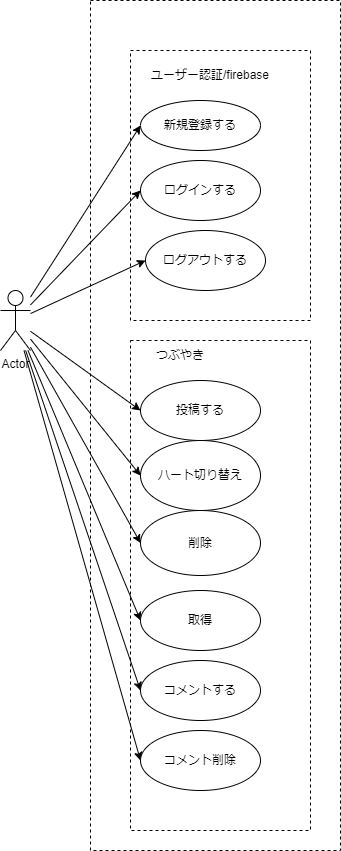

The diagram above was exported from draw.io. Its source (the exported page's mxGraphModel, read from the mxfile embedded in the PNG):
<mxGraphModel dx="1455" dy="987" grid="1" gridSize="10" guides="1" tooltips="1" connect="1" arrows="1" fold="1" page="1" pageScale="1" pageWidth="827" pageHeight="1169" math="0" shadow="0">
  <root>
    <mxCell id="0" />
    <mxCell id="1" parent="0" />
    <mxCell id="8" value="" style="rounded=0;whiteSpace=wrap;html=1;dashed=1;" parent="1" vertex="1">
      <mxGeometry x="280" y="50" width="250" height="850" as="geometry" />
    </mxCell>
    <mxCell id="3" value="" style="rounded=0;whiteSpace=wrap;html=1;dashed=1;" parent="1" vertex="1">
      <mxGeometry x="320" y="100" width="180" height="270" as="geometry" />
    </mxCell>
    <mxCell id="5" value="" style="rounded=0;whiteSpace=wrap;html=1;dashed=1;" parent="1" vertex="1">
      <mxGeometry x="320" y="390" width="180" height="490" as="geometry" />
    </mxCell>
    <mxCell id="19" style="edgeStyle=none;html=1;entryX=0;entryY=0.5;entryDx=0;entryDy=0;" parent="1" source="2" target="12" edge="1">
      <mxGeometry relative="1" as="geometry" />
    </mxCell>
    <mxCell id="20" style="edgeStyle=none;html=1;entryX=0;entryY=0.5;entryDx=0;entryDy=0;" parent="1" source="2" target="13" edge="1">
      <mxGeometry relative="1" as="geometry" />
    </mxCell>
    <mxCell id="21" style="edgeStyle=none;html=1;entryX=0;entryY=0.5;entryDx=0;entryDy=0;" parent="1" source="2" target="14" edge="1">
      <mxGeometry relative="1" as="geometry" />
    </mxCell>
    <mxCell id="22" style="edgeStyle=none;html=1;entryX=0;entryY=0.5;entryDx=0;entryDy=0;" parent="1" source="2" target="15" edge="1">
      <mxGeometry relative="1" as="geometry" />
    </mxCell>
    <mxCell id="23" style="edgeStyle=none;html=1;entryX=0;entryY=0.5;entryDx=0;entryDy=0;" parent="1" source="2" target="17" edge="1">
      <mxGeometry relative="1" as="geometry" />
    </mxCell>
    <mxCell id="24" style="edgeStyle=none;html=1;entryX=0;entryY=0.5;entryDx=0;entryDy=0;" parent="1" source="2" target="18" edge="1">
      <mxGeometry relative="1" as="geometry" />
    </mxCell>
    <mxCell id="50" style="edgeStyle=none;html=1;entryX=0;entryY=0.5;entryDx=0;entryDy=0;" parent="1" source="2" target="49" edge="1">
      <mxGeometry relative="1" as="geometry" />
    </mxCell>
    <mxCell id="51" style="edgeStyle=none;html=1;entryX=0;entryY=0.5;entryDx=0;entryDy=0;" parent="1" source="2" target="43" edge="1">
      <mxGeometry relative="1" as="geometry" />
    </mxCell>
    <mxCell id="53" style="edgeStyle=none;html=1;entryX=0;entryY=0.5;entryDx=0;entryDy=0;" parent="1" source="2" target="52" edge="1">
      <mxGeometry relative="1" as="geometry" />
    </mxCell>
    <mxCell id="2" value="Actor" style="shape=umlActor;verticalLabelPosition=bottom;verticalAlign=top;html=1;outlineConnect=0;" parent="1" vertex="1">
      <mxGeometry x="190" y="340" width="30" height="60" as="geometry" />
    </mxCell>
    <mxCell id="4" value="ユーザー認証/firebase" style="text;html=1;strokeColor=none;fillColor=none;align=center;verticalAlign=middle;whiteSpace=wrap;rounded=0;" parent="1" vertex="1">
      <mxGeometry x="335" y="110" width="130" height="30" as="geometry" />
    </mxCell>
    <mxCell id="7" value="つぶやき" style="text;html=1;strokeColor=none;fillColor=none;align=center;verticalAlign=middle;whiteSpace=wrap;rounded=0;" parent="1" vertex="1">
      <mxGeometry x="340" y="390" width="60" height="30" as="geometry" />
    </mxCell>
    <mxCell id="12" value="新規登録する" style="ellipse;whiteSpace=wrap;html=1;" parent="1" vertex="1">
      <mxGeometry x="330" y="150" width="120" height="50" as="geometry" />
    </mxCell>
    <mxCell id="13" value="ログインする" style="ellipse;whiteSpace=wrap;html=1;" parent="1" vertex="1">
      <mxGeometry x="330" y="210" width="120" height="60" as="geometry" />
    </mxCell>
    <mxCell id="14" value="ログアウトする" style="ellipse;whiteSpace=wrap;html=1;" parent="1" vertex="1">
      <mxGeometry x="335" y="280" width="120" height="60" as="geometry" />
    </mxCell>
    <mxCell id="15" value="投稿する" style="ellipse;whiteSpace=wrap;html=1;" parent="1" vertex="1">
      <mxGeometry x="330" y="430" width="120" height="60" as="geometry" />
    </mxCell>
    <mxCell id="17" value="ハート切り替え" style="ellipse;whiteSpace=wrap;html=1;" parent="1" vertex="1">
      <mxGeometry x="330" y="490" width="120" height="70" as="geometry" />
    </mxCell>
    <mxCell id="18" value="削除" style="ellipse;whiteSpace=wrap;html=1;" parent="1" vertex="1">
      <mxGeometry x="330" y="560" width="120" height="65" as="geometry" />
    </mxCell>
    <mxCell id="43" value="取得" style="ellipse;whiteSpace=wrap;html=1;" parent="1" vertex="1">
      <mxGeometry x="330" y="640" width="120" height="60" as="geometry" />
    </mxCell>
    <mxCell id="49" value="コメントする" style="ellipse;whiteSpace=wrap;html=1;" parent="1" vertex="1">
      <mxGeometry x="330" y="710" width="120" height="60" as="geometry" />
    </mxCell>
    <mxCell id="52" value="コメント削除" style="ellipse;whiteSpace=wrap;html=1;" parent="1" vertex="1">
      <mxGeometry x="330" y="780" width="120" height="60" as="geometry" />
    </mxCell>
  </root>
</mxGraphModel>